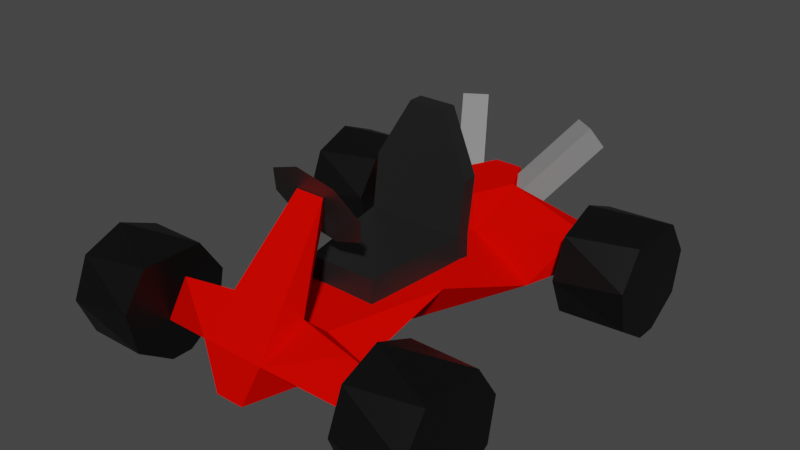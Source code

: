 # Source: kart_updated.blend  (saved by Blender 3.3.6; exported with 4.5.12 LTS)
import bpy
from mathutils import Matrix  # noqa: F401  (used for matrix-valued properties, if any)

bpy.ops.wm.read_factory_settings(use_empty=True)
scene = bpy.context.scene
scene.name = 'Scene'

# ---- collections
col_collection = bpy.data.collections.new('Collection'); scene.collection.children.link(col_collection)

# ---- materials (node trees are filled in below, after node groups)
mat_material_001 = bpy.data.materials.new('Material.001')
mat_material_001.use_transparent_shadow = False
mat_material_001.diffuse_color = (0.8, 0.001932, 0.0, 1.0)
mat_material_001.roughness = 1.0
mat_material_001.specular_intensity = 0.03401
mat_material = bpy.data.materials.new('Material')
mat_material.use_transparent_shadow = False
mat_material_004 = bpy.data.materials.new('Material.004')
mat_material_004.use_transparent_shadow = False
mat_material_002 = bpy.data.materials.new('Material.002')
mat_material_002.use_transparent_shadow = False
mat_material_003 = bpy.data.materials.new('Material.003')
mat_material_003.use_transparent_shadow = False

# ---- material node trees
mat_material.use_nodes = True; mat_material.node_tree.nodes.clear()
_N = mat_material.node_tree.nodes; _L = mat_material.node_tree.links
n0 = _N.new('ShaderNodeBsdfPrincipled'); n0.name = 'Principled BSDF'; n0.location = (10, 300)
n0.distribution = 'GGX'
n0.subsurface_method = 'RANDOM_WALK_SKIN'
n0.inputs[0].default_value = (0.0, 0.0, 0.0, 1.0)
n0.inputs[3].default_value = 1.45
n0.inputs[27].default_value = (0.0, 0.0, 0.0, 1.0)
n0.inputs[28].default_value = 1.0
n1 = _N.new('ShaderNodeOutputMaterial'); n1.name = 'Material Output'; n1.location = (300, 300)
_L.new(n0.outputs[0], n1.inputs[0])
n1.is_active_output = True
mat_material_004.use_nodes = True; mat_material_004.node_tree.nodes.clear()
_N = mat_material_004.node_tree.nodes; _L = mat_material_004.node_tree.links
n0 = _N.new('ShaderNodeBsdfPrincipled'); n0.name = 'Principled BSDF'; n0.location = (10, 300)
n0.distribution = 'GGX'
n0.subsurface_method = 'RANDOM_WALK_SKIN'
n0.inputs[0].default_value = (0.01222, 0.01222, 0.01222, 1.0)
n0.inputs[3].default_value = 1.45
n0.inputs[27].default_value = (0.0, 0.0, 0.0, 1.0)
n0.inputs[28].default_value = 1.0
n1 = _N.new('ShaderNodeOutputMaterial'); n1.name = 'Material Output'; n1.location = (300, 300)
_L.new(n0.outputs[0], n1.inputs[0])
n1.is_active_output = True
mat_material_002.use_nodes = True; mat_material_002.node_tree.nodes.clear()
_N = mat_material_002.node_tree.nodes; _L = mat_material_002.node_tree.links
n0 = _N.new('ShaderNodeBsdfPrincipled'); n0.name = 'Principled BSDF'; n0.location = (10, 300)
n0.distribution = 'GGX'
n0.subsurface_method = 'RANDOM_WALK_SKIN'
n0.inputs[0].default_value = (0.2266, 0.2266, 0.2266, 1.0)
n0.inputs[3].default_value = 1.45
n0.inputs[27].default_value = (0.0, 0.0, 0.0, 1.0)
n0.inputs[28].default_value = 1.0
n1 = _N.new('ShaderNodeOutputMaterial'); n1.name = 'Material Output'; n1.location = (300, 300)
_L.new(n0.outputs[0], n1.inputs[0])
n1.is_active_output = True
mat_material_003.use_nodes = True; mat_material_003.node_tree.nodes.clear()
_N = mat_material_003.node_tree.nodes; _L = mat_material_003.node_tree.links
n0 = _N.new('ShaderNodeBsdfPrincipled'); n0.name = 'Principled BSDF'; n0.location = (10, 300)
n0.distribution = 'GGX'
n0.subsurface_method = 'RANDOM_WALK_SKIN'
n0.inputs[0].default_value = (0.02038, 0.02038, 0.02038, 1.0)
n0.inputs[3].default_value = 1.45
n0.inputs[27].default_value = (0.0, 0.0, 0.0, 1.0)
n0.inputs[28].default_value = 1.0
n1 = _N.new('ShaderNodeOutputMaterial'); n1.name = 'Material Output'; n1.location = (300, 300)
_L.new(n0.outputs[0], n1.inputs[0])
n1.is_active_output = True

# ---- world
world_world = bpy.data.worlds.new('World'); scene.world = world_world
world_world.use_nodes = True; world_world.node_tree.nodes.clear()
_N = world_world.node_tree.nodes; _L = world_world.node_tree.links
n0 = _N.new('ShaderNodeOutputWorld'); n0.name = 'World Output'; n0.location = (300, 300)
n1 = _N.new('ShaderNodeBackground'); n1.name = 'Background'; n1.location = (10, 300)
n1.inputs[0].default_value = (0.05088, 0.05088, 0.05088, 1.0)
_L.new(n1.outputs[0], n0.inputs[0])
n0.is_active_output = True
world_world.color = (0.05088, 0.05088, 0.05088)
world_world.use_sun_shadow = False
world_world.sun_shadow_jitter_overblur = 0.0

# ---- meshes
me_cube_001 = bpy.data.meshes.new('Cube.001')
me_cube_001.from_pydata([(-0.6475, -0.8547, -0.144), (-0.4432, 0.583, -0.2022), (-0.6443, 0.7545, 0.1067), (-0.6443, 0.8132, -0.09795), (-0.6443, 0.9119, 0.0481), (-0.6475, -0.7324, -0.02974), (-0.5177, -0.8373, 0.132), (-0.08922, -1.061, -0.2022), (-0.08922, 0.5797, 0.2109), (-0.08922, 0.8098, -0.2022), (-0.08922, 1.016, 0.2109), (-0.08922, -0.7154, 0.02848), (-0.08922, -0.5176, 0.5923), (-0.1842, -1.027, 0.02848), (-0.1842, 0.5985, -0.2022), (-0.1842, 1.016, -0.08395), (-0.1842, 0.4802, 0.06798), (-0.1842, 0.8098, 0.2109), (-0.1842, -0.7403, -0.2022), (-0.1842, -0.759, 0.132), (-0.3063, -0.6622, -0.2022), (-0.1842, -0.6172, 0.001728), (-0.1842, -0.07494, -0.2022), (-0.3763, -0.02817, 0.02848), (0.6236, -0.8547, -0.144), (0.4193, 0.583, -0.2022), (-0.01195, -1.027, 0.02848), (-0.01195, 0.4802, 0.06798), (0.6205, 0.7545, 0.1067), (-0.01195, 0.5797, 0.2109), (0.6205, 0.8132, -0.09795), (-0.01195, 0.8098, -0.2022), (0.6205, 0.9119, 0.0481), (-0.01195, 1.016, -0.08395), (-0.01195, 1.016, 0.2109), (0.6236, -0.7324, -0.02974), (-0.01195, -0.7154, 0.02848), (-0.01195, -0.5176, 0.5923), (0.4938, -0.8373, 0.132), (-0.01195, -0.4392, 0.4395), (0.06532, -1.061, -0.2022), (0.06532, 0.5797, 0.2109), (0.06532, 0.8098, -0.2022), (0.06532, 1.016, 0.2109), (0.06532, -0.7154, 0.02848), (0.06532, -0.5176, 0.5923), (0.1603, -1.027, 0.02848), (0.1603, 0.5985, -0.2022), (0.1603, 1.016, -0.08395), (0.1603, 0.4802, 0.06798), (0.1603, 0.8098, 0.2109), (0.1603, -0.7403, -0.2022), (0.1603, -0.759, 0.132), (-0.01195, -0.6172, 0.001728), (0.2824, -0.6622, -0.2022), (0.1603, -0.6172, 0.001728), (0.1603, -0.07494, -0.2022), (0.3524, -0.02817, 0.02848)], [], [(0, 6, 5), (1, 16, 2), (1, 3, 14), (14, 15, 9), (22, 23, 1), (28, 32, 50), (4, 2, 17), (19, 39, 11), (48, 50, 32), (20, 21, 23), (55, 54, 57), (4, 15, 3), (19, 21, 5), (18, 13, 0), (6, 19, 5), (19, 13, 12), (46, 51, 24), (54, 24, 51), (38, 24, 35), (49, 25, 28), (30, 25, 47), (48, 47, 42), (17, 8, 29, 41, 50, 43, 34, 10), (57, 56, 25), (46, 26, 13, 7, 40), (39, 52, 44), (31, 9, 15, 33, 48, 42), (11, 36, 44, 55, 53, 21), (48, 32, 30), (55, 52, 35), (46, 52, 45), (23, 21, 53, 55, 57, 49, 27, 16), (35, 52, 38), (13, 26, 46, 45, 37, 12), (50, 49, 28), (29, 8, 16, 27, 49, 41), (20, 0, 5), (16, 17, 2), (17, 15, 4), (0, 13, 6), (1, 23, 16), (9, 31, 42, 47, 25, 56, 54, 51, 40, 7, 18, 20, 22, 1, 14), (1, 2, 3), (14, 3, 15), (22, 20, 23), (28, 30, 32), (4, 3, 2), (19, 12, 39), (48, 43, 50), (20, 5, 21), (55, 35, 54), (19, 11, 21), (18, 7, 13), (19, 6, 13), (46, 40, 51), (54, 35, 24), (38, 46, 24), (49, 57, 25), (30, 28, 25), (48, 30, 47), (57, 54, 56), (12, 37, 45, 39), (39, 45, 52), (55, 44, 52), (46, 38, 52), (36, 11, 39, 44), (50, 41, 49), (20, 18, 0), (16, 8, 17), (17, 10, 15), (10, 34, 43, 48, 33, 15)])
_uv = me_cube_001.uv_layers.new(name='UVMap')
_uv.uv.foreach_set('vector', [0.9196, 0.5996, 0.9196, 0.6982, 0.8797, 0.642, 0.9207, 0.8352, 0.7998, 0.8352, 0.8931, 0.6991, 0.3715, 0.5608, 0.4415, 0.6465, 0.2813, 0.566, 0.2813, 0.566, 0.2813, 0.7167, 0.2482, 0.6381, 0.779, 0.2282, 0.7022, 0.2131, 0.7824, 0.0, 0.7477, 0.4433, 0.7998, 0.4331, 0.7998, 0.5964, 0.7998, 0.8049, 0.7477, 0.7947, 0.7998, 0.6416, 0.8343, 0.5224, 0.8247, 0.679, 0.7998, 0.5073, 0.3652, 0.8769, 0.2524, 0.8769, 0.314, 0.7167, 0.7824, 0.4331, 0.7091, 0.4175, 0.7022, 0.2131, 0.4679, 0.4383, 0.5411, 0.4227, 0.4609, 0.6427, 0.8336, 0.2659, 0.7824, 0.4262, 0.7889, 0.2659, 0.0, 0.7638, 0.04655, 0.739, 0.1262, 0.8794, 0.2813, 0.1093, 0.2813, 0.02741, 0.4426, 0.07431, 0.05068, 0.8684, 0.0, 0.7638, 0.1262, 0.8794, 0.8343, 0.5224, 0.8797, 0.4331, 0.8797, 0.6991, 0.1613, 0.02741, 0.1613, 0.1093, 0.0, 0.07431, 0.1188, 0.1359, 0.0, 0.07431, 0.1613, 0.1093, 0.9022, 0.1665, 0.9022, 0.265, 0.8623, 0.2226, 0.7998, 0.941, 0.679, 0.941, 0.7065, 0.8049, 0.001102, 0.6465, 0.07115, 0.5608, 0.1613, 0.566, 0.1613, 0.7167, 0.1613, 0.566, 0.1944, 0.6381, 0.5411, 0.8021, 0.6023, 0.7409, 0.6271, 0.7512, 0.652, 0.7615, 0.652, 0.848, 0.594, 0.9014, 0.5692, 0.8912, 0.5443, 0.8809, 0.4609, 0.6427, 0.5377, 0.6276, 0.5411, 0.8558, 0.6611, 0.503, 0.6011, 0.503, 0.5411, 0.503, 0.5742, 0.4227, 0.628, 0.4227, 0.8072, 0.02002, 0.8168, 0.1767, 0.7824, 0.1918, 0.2213, 0.6381, 0.2482, 0.6381, 0.2813, 0.7167, 0.2213, 0.7167, 0.1613, 0.7167, 0.1944, 0.6381, 0.6628, 0.406, 0.6372, 0.4143, 0.6116, 0.4227, 0.5698, 0.4011, 0.6269, 0.3825, 0.6839, 0.364, 0.3652, 0.8769, 0.314, 0.7167, 0.3587, 0.7167, 0.1727, 0.8571, 0.1262, 0.8323, 0.2524, 0.7167, 0.8623, 0.2659, 0.8168, 0.1767, 0.8623, 0.0, 0.6839, 0.1481, 0.6839, 0.364, 0.6269, 0.3825, 0.5698, 0.4011, 0.4426, 0.2267, 0.4512, 0.03717, 0.5083, 0.01859, 0.5653, 0.0, 0.2524, 0.7167, 0.1262, 0.8323, 0.1769, 0.7277, 0.5411, 0.503, 0.6011, 0.503, 0.6611, 0.503, 0.628, 0.7409, 0.6011, 0.7409, 0.5742, 0.7409, 0.7998, 0.5964, 0.6839, 0.619, 0.7477, 0.4433, 0.05745, 0.9394, 0.05745, 0.9663, 0.0, 0.9994, 0.0, 0.9394, 1.49e-08, 0.8794, 0.05745, 0.9125, 0.3238, 0.1359, 0.4426, 0.07431, 0.4426, 0.124, 0.6839, 0.619, 0.7998, 0.6416, 0.7477, 0.7947, 0.8953, 0.4262, 0.7824, 0.4262, 0.8336, 0.2659, 0.9597, 0.4331, 0.9597, 0.5996, 0.8797, 0.5001, 0.7824, 0.0, 0.7022, 0.2131, 0.6839, 0.03553, 0.2482, 0.6381, 0.2213, 0.6381, 0.1944, 0.6381, 0.1613, 0.566, 0.07115, 0.5608, 0.1613, 0.3363, 0.1188, 0.1359, 0.1613, 0.1093, 0.1944, 0.0, 0.2482, 0.0, 0.2813, 0.1093, 0.3238, 0.1359, 0.2813, 0.3363, 0.3715, 0.5608, 0.2813, 0.566, 0.9784, 0.6991, 0.9784, 0.8184, 0.9255, 0.7666, 0.2813, 0.566, 0.4415, 0.6465, 0.2813, 0.7167, 0.779, 0.2282, 0.7824, 0.4331, 0.7022, 0.2131, 1.0, 0.009375, 0.947, 0.06113, 0.9423, 0.0, 0.9207, 0.8277, 0.9255, 0.7666, 0.9784, 0.8184, 0.8343, 0.5224, 0.8797, 0.6991, 0.8247, 0.679, 0.4253, 0.8419, 0.3652, 0.7567, 0.4253, 0.7167, 0.1262, 0.7448, 0.1262, 0.8794, 0.04655, 0.739, 0.1727, 0.8571, 0.2524, 0.7167, 0.2524, 0.8513, 0.0, 0.7638, 0.01804, 0.7167, 0.04655, 0.739, 0.9799, 0.8352, 0.9799, 0.9464, 0.9012, 0.9364, 0.8953, 0.3821, 0.9225, 0.2659, 0.9912, 0.3821, 0.2524, 0.8869, 0.331, 0.8769, 0.331, 0.9882, 0.1188, 0.1359, 0.0, 0.124, 0.0, 0.07431, 0.8623, 0.0995, 0.9423, 0.0, 0.9423, 0.1665, 0.4426, 0.8202, 0.4609, 0.6427, 0.5411, 0.8558, 0.947, 0.06113, 1.0, 0.009375, 1.0, 0.1287, 0.1613, 0.7167, 0.001102, 0.6465, 0.1613, 0.566, 0.4609, 0.6427, 0.5411, 0.4227, 0.5377, 0.6276, 0.1113, 0.9363, 0.08435, 0.9363, 0.05745, 0.9363, 0.08435, 0.8794, 0.8072, 0.02002, 0.8623, 0.0, 0.8168, 0.1767, 0.1727, 0.8571, 0.1442, 0.8794, 0.1262, 0.8323, 0.4426, 0.9719, 0.5113, 0.8558, 0.5385, 0.9719, 0.9686, 0.1343, 0.9949, 0.1287, 0.9949, 0.2574, 0.9423, 0.1399, 0.993, 0.5582, 0.9597, 0.4857, 0.993, 0.4331, 0.3238, 0.1359, 0.2813, 0.1093, 0.4426, 0.07431, 0.993, 0.6832, 0.9597, 0.6307, 0.993, 0.5582, 0.4253, 0.9671, 0.3652, 0.9272, 0.4253, 0.8419, 0.9012, 0.8682, 0.9012, 0.8951, 0.9012, 0.922, 0.7998, 0.9551, 0.7998, 0.8951, 0.7998, 0.8352])
me_cube_001.materials.append(mat_material_001)
me_cube_001.use_remesh_fix_poles = True
me_cube_001.use_remesh_preserve_attributes = False
me_cube_001.use_mirror_vertex_groups = False
me_cube_001.update()
me_cylinder = bpy.data.meshes.new('Cylinder')
me_cylinder.from_pydata([(-0.1909, -5.588e-08, 0.3202), (0.1909, 0.1672, 0.2695), (-0.1909, 0.2129, 0.232), (0.1909, 0.2952, 0.07791), (-0.1909, 0.301, 0.01918), (0.1909, 0.2503, -0.1481), (-0.1909, 0.2129, -0.1937), (0.1909, 0.05873, -0.2761), (-0.1909, -1.155e-07, -0.2818), (0.1909, -0.05873, -0.2761), (-0.1909, -0.2129, -0.1937), (0.1909, -0.2503, -0.1481), (-0.1909, -0.301, 0.01918), (0.1909, -0.2952, 0.07791), (-0.1909, -0.2129, 0.232), (0.1909, -0.1672, 0.2695)], [], [(0, 15, 1), (1, 3, 2), (3, 4, 2), (3, 5, 4), (5, 6, 4), (15, 13, 11, 9, 7, 5, 3, 1), (5, 7, 6), (7, 8, 6), (7, 9, 8), (8, 9, 10), (10, 9, 11), (10, 11, 12), (12, 11, 13), (12, 13, 14), (14, 13, 15), (0, 2, 4, 6, 8, 10, 12, 14), (0, 14, 15), (0, 1, 2)])
_uv = me_cylinder.uv_layers.new(name='UVMap')
_uv.uv.foreach_set('vector', [0.7094, 0.5365, 0.4196, 0.6637, 0.4152, 0.4284, 1.0, 0.3991, 1.0, 0.5637, 0.7094, 0.4383, 1.0, 0.5637, 0.7094, 0.6028, 0.7094, 0.4383, 1.0, 0.5637, 1.0, 0.6915, 0.7094, 0.6028, 1.0, 0.6915, 0.7094, 0.7077, 0.7094, 0.6028, 0.4152, 0.3319, 0.2694, 0.4237, 0.09742, 0.3915, 9.483e-08, 0.254, 0.0, 0.1697, 0.09742, 0.03225, 0.2694, 0.0, 0.4152, 0.09185, 0.002549, 0.7829, 0.0, 0.6455, 0.2922, 0.7561, 0.0, 0.6455, 0.2904, 0.6033, 0.2922, 0.7561, 0.0, 0.6455, 1.58e-08, 0.5612, 0.2904, 0.6033, 0.2904, 0.6033, 1.58e-08, 0.5612, 0.2922, 0.4506, 0.2922, 0.4506, 1.58e-08, 0.5612, 0.002549, 0.4237, 1.0, 1.0, 0.7094, 0.9609, 1.0, 0.8355, 1.0, 0.8355, 0.7094, 0.9609, 0.7094, 0.7963, 1.0, 0.8355, 0.7094, 0.7963, 1.0, 0.7077, 0.7094, 0.6987, 0.4152, 0.7807, 0.4196, 0.6637, 0.4152, 0.2822, 0.4152, 0.1169, 0.5392, 0.0, 0.7145, 0.0, 0.8385, 0.1169, 0.8385, 0.2822, 0.7145, 0.3991, 0.5392, 0.3991, 0.7094, 0.5365, 0.7094, 0.6987, 0.4196, 0.6637, 0.7094, 0.5365, 0.4152, 0.4284, 0.7037, 0.3991])
me_cylinder.materials.append(mat_material)
me_cylinder.use_remesh_fix_poles = True
me_cylinder.use_remesh_preserve_attributes = False
me_cylinder.use_mirror_vertex_groups = False
me_cylinder.update()
me_cylinder_001 = bpy.data.meshes.new('Cylinder.001')
me_cylinder_001.from_pydata([(-0.1909, 0.0, 0.3202), (0.1909, 0.1672, 0.2695), (-0.1909, 0.2129, 0.232), (0.1909, 0.2952, 0.07791), (-0.1909, 0.301, 0.01918), (0.1909, 0.2503, -0.1481), (-0.1909, 0.2129, -0.1937), (0.1909, 0.05873, -0.2761), (-0.1909, 0.0, -0.2818), (0.1909, -0.05873, -0.2761), (-0.1909, -0.2129, -0.1937), (0.1909, -0.2503, -0.1481), (-0.1909, -0.301, 0.01918), (0.1909, -0.2952, 0.07791), (-0.1909, -0.2129, 0.232), (0.1909, -0.1672, 0.2695)], [], [(0, 15, 1), (1, 3, 2), (3, 4, 2), (3, 5, 4), (5, 6, 4), (15, 13, 11, 9, 7, 5, 3, 1), (5, 7, 6), (7, 8, 6), (7, 9, 8), (8, 9, 10), (10, 9, 11), (10, 11, 12), (12, 11, 13), (12, 13, 14), (14, 13, 15), (0, 2, 4, 6, 8, 10, 12, 14), (0, 14, 15), (0, 1, 2)])
_uv = me_cylinder_001.uv_layers.new(name='UVMap')
_uv.uv.foreach_set('vector', [0.7094, 0.5365, 0.4196, 0.6637, 0.4152, 0.4284, 1.0, 0.3991, 1.0, 0.5637, 0.7094, 0.4383, 1.0, 0.5637, 0.7094, 0.6028, 0.7094, 0.4383, 1.0, 0.5637, 1.0, 0.6915, 0.7094, 0.6028, 1.0, 0.6915, 0.7094, 0.7077, 0.7094, 0.6028, 0.4152, 0.3319, 0.2694, 0.4237, 0.09742, 0.3915, 9.483e-08, 0.254, 0.0, 0.1697, 0.09742, 0.03225, 0.2694, 0.0, 0.4152, 0.09185, 0.002549, 0.7829, 0.0, 0.6455, 0.2922, 0.7561, 0.0, 0.6455, 0.2904, 0.6033, 0.2922, 0.7561, 0.0, 0.6455, 1.58e-08, 0.5612, 0.2904, 0.6033, 0.2904, 0.6033, 1.58e-08, 0.5612, 0.2922, 0.4506, 0.2922, 0.4506, 1.58e-08, 0.5612, 0.002549, 0.4237, 1.0, 1.0, 0.7094, 0.9609, 1.0, 0.8355, 1.0, 0.8355, 0.7094, 0.9609, 0.7094, 0.7963, 1.0, 0.8355, 0.7094, 0.7963, 1.0, 0.7077, 0.7094, 0.6987, 0.4152, 0.7807, 0.4196, 0.6637, 0.4152, 0.2822, 0.4152, 0.1169, 0.5392, 0.0, 0.7145, 0.0, 0.8385, 0.1169, 0.8385, 0.2822, 0.7145, 0.3991, 0.5392, 0.3991, 0.7094, 0.5365, 0.7094, 0.6987, 0.4196, 0.6637, 0.7094, 0.5365, 0.4152, 0.4284, 0.7037, 0.3991])
me_cylinder_001.materials.append(mat_material)
me_cylinder_001.use_remesh_fix_poles = True
me_cylinder_001.use_remesh_preserve_attributes = False
me_cylinder_001.use_mirror_vertex_groups = False
me_cylinder_001.update()
me_cylinder_002 = bpy.data.meshes.new('Cylinder.002')
me_cylinder_002.from_pydata([(-0.1909, 0.0, 0.3202), (0.1909, 0.1672, 0.2695), (-0.1909, 0.2129, 0.232), (0.1909, 0.2952, 0.07791), (-0.1909, 0.301, 0.01918), (0.1909, 0.2503, -0.1481), (-0.1909, 0.2129, -0.1937), (0.1909, 0.05873, -0.2761), (-0.1909, 0.0, -0.2818), (0.1909, -0.05873, -0.2761), (-0.1909, -0.2129, -0.1937), (0.1909, -0.2503, -0.1481), (-0.1909, -0.301, 0.01918), (0.1909, -0.2952, 0.07791), (-0.1909, -0.2129, 0.232), (0.1909, -0.1672, 0.2695)], [], [(0, 15, 1), (1, 3, 2), (3, 4, 2), (3, 5, 4), (5, 6, 4), (15, 13, 11, 9, 7, 5, 3, 1), (5, 7, 6), (7, 8, 6), (7, 9, 8), (8, 9, 10), (10, 9, 11), (10, 11, 12), (12, 11, 13), (12, 13, 14), (14, 13, 15), (0, 2, 4, 6, 8, 10, 12, 14), (0, 14, 15), (0, 1, 2)])
_uv = me_cylinder_002.uv_layers.new(name='UVMap')
_uv.uv.foreach_set('vector', [0.7094, 0.5365, 0.4196, 0.6637, 0.4152, 0.4284, 1.0, 0.3991, 1.0, 0.5637, 0.7094, 0.4383, 1.0, 0.5637, 0.7094, 0.6028, 0.7094, 0.4383, 1.0, 0.5637, 1.0, 0.6915, 0.7094, 0.6028, 1.0, 0.6915, 0.7094, 0.7077, 0.7094, 0.6028, 0.4152, 0.3319, 0.2694, 0.4237, 0.09742, 0.3915, 9.483e-08, 0.254, 0.0, 0.1697, 0.09742, 0.03225, 0.2694, 0.0, 0.4152, 0.09185, 0.002549, 0.7829, 0.0, 0.6455, 0.2922, 0.7561, 0.0, 0.6455, 0.2904, 0.6033, 0.2922, 0.7561, 0.0, 0.6455, 1.58e-08, 0.5612, 0.2904, 0.6033, 0.2904, 0.6033, 1.58e-08, 0.5612, 0.2922, 0.4506, 0.2922, 0.4506, 1.58e-08, 0.5612, 0.002549, 0.4237, 1.0, 1.0, 0.7094, 0.9609, 1.0, 0.8355, 1.0, 0.8355, 0.7094, 0.9609, 0.7094, 0.7963, 1.0, 0.8355, 0.7094, 0.7963, 1.0, 0.7077, 0.7094, 0.6987, 0.4152, 0.7807, 0.4196, 0.6637, 0.4152, 0.2822, 0.4152, 0.1169, 0.5392, 0.0, 0.7145, 0.0, 0.8385, 0.1169, 0.8385, 0.2822, 0.7145, 0.3991, 0.5392, 0.3991, 0.7094, 0.5365, 0.7094, 0.6987, 0.4196, 0.6637, 0.7094, 0.5365, 0.4152, 0.4284, 0.7037, 0.3991])
me_cylinder_002.materials.append(mat_material)
me_cylinder_002.use_remesh_fix_poles = True
me_cylinder_002.use_remesh_preserve_attributes = False
me_cylinder_002.use_mirror_vertex_groups = False
me_cylinder_002.update()
me_cylinder_003 = bpy.data.meshes.new('Cylinder.003')
me_cylinder_003.from_pydata([(-0.1909, -4.47e-08, 0.3202), (0.1909, 0.1672, 0.2695), (-0.1909, 0.2129, 0.232), (0.1909, 0.2952, 0.07791), (-0.1909, 0.301, 0.01918), (0.1909, 0.2503, -0.1481), (-0.1909, 0.2129, -0.1937), (0.1909, 0.05873, -0.2761), (-0.1909, -1.043e-07, -0.2818), (0.1909, -0.05873, -0.2761), (-0.1909, -0.2129, -0.1937), (0.1909, -0.2503, -0.1481), (-0.1909, -0.301, 0.01918), (0.1909, -0.2952, 0.07791), (-0.1909, -0.2129, 0.232), (0.1909, -0.1672, 0.2695)], [], [(0, 15, 1), (1, 3, 2), (3, 4, 2), (3, 5, 4), (5, 6, 4), (15, 13, 11, 9, 7, 5, 3, 1), (5, 7, 6), (7, 8, 6), (7, 9, 8), (8, 9, 10), (10, 9, 11), (10, 11, 12), (12, 11, 13), (12, 13, 14), (14, 13, 15), (0, 2, 4, 6, 8, 10, 12, 14), (0, 14, 15), (0, 1, 2)])
_uv = me_cylinder_003.uv_layers.new(name='UVMap')
_uv.uv.foreach_set('vector', [0.7094, 0.5365, 0.4196, 0.6637, 0.4152, 0.4284, 1.0, 0.3991, 1.0, 0.5637, 0.7094, 0.4383, 1.0, 0.5637, 0.7094, 0.6028, 0.7094, 0.4383, 1.0, 0.5637, 1.0, 0.6915, 0.7094, 0.6028, 1.0, 0.6915, 0.7094, 0.7077, 0.7094, 0.6028, 0.4152, 0.3319, 0.2694, 0.4237, 0.09742, 0.3915, 9.483e-08, 0.254, 0.0, 0.1697, 0.09742, 0.03225, 0.2694, 0.0, 0.4152, 0.09185, 0.002549, 0.7829, 0.0, 0.6455, 0.2922, 0.7561, 0.0, 0.6455, 0.2904, 0.6033, 0.2922, 0.7561, 0.0, 0.6455, 1.58e-08, 0.5612, 0.2904, 0.6033, 0.2904, 0.6033, 1.58e-08, 0.5612, 0.2922, 0.4506, 0.2922, 0.4506, 1.58e-08, 0.5612, 0.002549, 0.4237, 1.0, 1.0, 0.7094, 0.9609, 1.0, 0.8355, 1.0, 0.8355, 0.7094, 0.9609, 0.7094, 0.7963, 1.0, 0.8355, 0.7094, 0.7963, 1.0, 0.7077, 0.7094, 0.6987, 0.4152, 0.7807, 0.4196, 0.6637, 0.4152, 0.2822, 0.4152, 0.1169, 0.5392, 0.0, 0.7145, 0.0, 0.8385, 0.1169, 0.8385, 0.2822, 0.7145, 0.3991, 0.5392, 0.3991, 0.7094, 0.5365, 0.7094, 0.6987, 0.4196, 0.6637, 0.7094, 0.5365, 0.4152, 0.4284, 0.7037, 0.3991])
me_cylinder_003.materials.append(mat_material)
me_cylinder_003.use_remesh_fix_poles = True
me_cylinder_003.use_remesh_preserve_attributes = False
me_cylinder_003.use_mirror_vertex_groups = False
me_cylinder_003.update()
me_cube_002 = bpy.data.meshes.new('Cube.002')
me_cube_002.from_pydata([(0.1859, -0.4891, -0.288), (0.1859, -0.4891, -0.1557), (-0.1859, -0.4891, -0.288), (-0.1859, -0.4891, -0.1557), (0.2696, 0.05015, -0.2623), (0.2696, 0.05015, -0.1299), (-0.2696, 0.05015, -0.2623), (-0.2696, 0.05015, -0.1299), (-0.2696, 0.1286, -0.1299), (-0.2696, 0.1286, -0.2623), (0.2696, 0.1286, -0.2623), (0.2696, 0.1286, -0.1299), (-0.1011, 0.1379, 0.4594), (0.1011, 0.1379, 0.4594), (-0.1011, 0.2163, 0.4594), (0.1011, 0.2163, 0.4594), (-0.2696, 0.1725, 0.1547), (0.2696, 0.1725, 0.1547), (0.2696, 0.094, 0.1547), (-0.2696, 0.094, 0.1547)], [], [(0, 1, 3, 2), (2, 3, 7, 6), (5, 4, 10, 11), (4, 5, 1, 0), (2, 6, 4, 0), (7, 3, 1, 5), (9, 8, 11, 10), (4, 6, 9, 10), (17, 16, 14, 15), (6, 7, 8, 9), (12, 13, 15, 14), (19, 18, 13, 12), (16, 19, 12, 14), (18, 17, 15, 13), (5, 11, 17, 18), (8, 7, 19, 16), (7, 5, 18, 19), (11, 8, 16, 17)])
_uv = me_cube_002.uv_layers.new(name='UVMap')
_uv.uv.foreach_set('vector', [0.8999, 0.5324, 0.9732, 0.5324, 0.9732, 0.7716, 0.8999, 0.7716, 0.007973, 0.5324, 0.0, 0.4484, 0.2987, 0.399, 0.3067, 0.483, 0.6487, 0.1334, 0.6567, 0.04943, 0.7, 0.05518, 0.692, 0.1392, 0.6567, 0.04943, 0.6487, 0.1334, 0.35, 0.084, 0.358, 0.0, 0.3465, 0.9301, 0.3, 0.5829, 0.6, 0.5829, 0.5534, 0.9301, 1.0, 0.0, 0.9534, 0.3472, 0.7466, 0.3472, 0.7, 1.292e-08, 0.3, 0.5324, 0.3, 0.6172, 2.98e-08, 0.6172, 2.98e-08, 0.5324, 0.6, 0.5829, 0.3, 0.5829, 0.3, 0.5324, 0.6, 0.5324, 0.0, 0.8021, 0.3, 0.8021, 0.2062, 1.0, 0.09373, 1.0, 0.3067, 0.483, 0.2987, 0.399, 0.342, 0.3933, 0.35, 0.4773, 0.7437, 0.3472, 0.7437, 0.4773, 0.7, 0.4773, 0.7, 0.3472, 0.6, 0.7174, 0.8999, 0.7174, 0.8062, 0.9153, 0.6937, 0.9153, 0.3491, 0.2095, 0.3058, 0.2152, 0.3067, 0.00575, 0.35, 0.0, 0.6558, 0.3172, 0.6991, 0.323, 0.7, 0.5324, 0.6567, 0.5267, 0.6487, 0.1334, 0.692, 0.1392, 0.6991, 0.323, 0.6558, 0.3172, 0.342, 0.3933, 0.2987, 0.399, 0.3058, 0.2152, 0.3491, 0.2095, 0.6, 0.5324, 0.8999, 0.5324, 0.8999, 0.7174, 0.6, 0.7174, 2.98e-08, 0.6172, 0.3, 0.6172, 0.3, 0.8021, 0.0, 0.8021])
me_cube_002.materials.append(mat_material_004)
me_cube_002.use_remesh_fix_poles = True
me_cube_002.use_remesh_preserve_attributes = False
me_cube_002.use_mirror_vertex_groups = False
me_cube_002.update()
me_cube_003 = bpy.data.meshes.new('Cube.003')
me_cube_003.from_pydata([(-0.1268, -0.09024, -0.2179), (-0.07968, -0.1606, -0.1039), (-0.2455, -0.1683, -0.217), (-0.1983, -0.2386, -0.103), (-0.3405, 0.2386, 0.103), (-0.2934, 0.1683, 0.217), (-0.4592, 0.1606, 0.1039), (-0.412, 0.09024, 0.2179), (0.1268, -0.09024, -0.2179), (0.07968, -0.1606, -0.1039), (0.2455, -0.1683, -0.217), (0.1983, -0.2386, -0.103), (0.3405, 0.2386, 0.103), (0.2934, 0.1683, 0.217), (0.4592, 0.1606, 0.1039), (0.412, 0.09024, 0.2179)], [], [(0, 1, 3, 2), (2, 3, 7, 6), (6, 7, 5, 4), (4, 5, 1, 0), (2, 6, 4, 0), (7, 3, 1, 5), (8, 10, 11, 9), (10, 14, 15, 11), (14, 12, 13, 15), (12, 8, 9, 13), (10, 8, 12, 14), (15, 13, 9, 11)])
_uv = me_cube_003.uv_layers.new(name='UVMap')
_uv.uv.foreach_set('vector', [0.375, 0.0, 0.625, 0.0, 0.625, 0.25, 0.375, 0.25, 0.375, 0.25, 0.625, 0.25, 0.625, 0.5, 0.375, 0.5, 0.375, 0.5, 0.625, 0.5, 0.625, 0.75, 0.375, 0.75, 0.375, 0.75, 0.625, 0.75, 0.625, 1.0, 0.375, 1.0, 0.125, 0.5, 0.375, 0.5, 0.375, 0.75, 0.125, 0.75, 0.625, 0.5, 0.875, 0.5, 0.875, 0.75, 0.625, 0.75, 0.375, 0.0, 0.375, 0.25, 0.625, 0.25, 0.625, 0.0, 0.375, 0.25, 0.375, 0.5, 0.625, 0.5, 0.625, 0.25, 0.375, 0.5, 0.375, 0.75, 0.625, 0.75, 0.625, 0.5, 0.375, 0.75, 0.375, 1.0, 0.625, 1.0, 0.625, 0.75, 0.125, 0.5, 0.125, 0.75, 0.375, 0.75, 0.375, 0.5, 0.625, 0.5, 0.625, 0.75, 0.875, 0.75, 0.875, 0.5])
me_cube_003.materials.append(mat_material_002)
me_cube_003.use_remesh_fix_poles = True
me_cube_003.use_remesh_preserve_attributes = False
me_cube_003.use_mirror_vertex_groups = False
me_cube_003.update()
me_circle = bpy.data.meshes.new('Circle')
me_circle.from_pydata([(0.2542, -2.98e-08, -1.118e-08), (0.1798, -0.08207, 0.1599), (0.0, -0.1161, 0.2262), (-0.1798, -0.08207, 0.1599), (-0.2542, 0.0, -1.118e-08), (-0.1798, 0.08207, -0.1599), (0.0, 0.1161, -0.2262), (0.1798, 0.08207, -0.1599)], [], [(0, 7, 6, 5, 4, 3, 2, 1)])
_uv = me_circle.uv_layers.new(name='UVMap')
_uv.uv.foreach_set('vector', [0.5, 1.0, 0.8536, 0.8536, 1.0, 0.5, 0.8536, 0.1464, 0.5, 0.0, 0.1464, 0.1464, 0.0, 0.5, 0.1464, 0.8536])
me_circle.materials.append(mat_material_003)
me_circle.use_remesh_fix_poles = True
me_circle.use_remesh_preserve_attributes = False
me_circle.use_mirror_vertex_groups = False
me_circle.update()

# ---- objects
ob_body = bpy.data.objects.new('Body', me_cube_001)
ob_wheel_rr = bpy.data.objects.new('Wheel RR', me_cylinder)
ob_wheel_fr = bpy.data.objects.new('Wheel FR', me_cylinder_001)
ob_wheel_rl = bpy.data.objects.new('Wheel RL', me_cylinder_002)
ob_wheel_fl = bpy.data.objects.new('Wheel FL', me_cylinder_003)
ob_seat = bpy.data.objects.new('Seat', me_cube_002)
ob_pipes = bpy.data.objects.new('Pipes', me_cube_003)
ob_steering_wheel = bpy.data.objects.new('Steering Wheel', me_circle)

# ---- transforms, parenting, visibility, modifiers, constraints
ob_body.location = (0.01195, 1.382e-08, 0.07458)
ob_body.lineart.crease_threshold = 0.0
ob_wheel_rr.location = (-0.8204, 0.8059, -0.01134)
ob_wheel_rr.lineart.crease_threshold = 0.0
ob_wheel_fr.location = (-0.8204, -0.8059, -0.01134)
ob_wheel_fr.lineart.crease_threshold = 0.0
ob_wheel_rl.location = (0.8204, 0.8059, -0.01134)
ob_wheel_rl.lineart.crease_threshold = 0.0
ob_wheel_fl.location = (0.8204, -0.8059, -0.01134)
ob_wheel_fl.lineart.crease_threshold = 0.0
ob_seat.location = (1.49e-08, 0.1561, 0.377)
ob_seat.lineart.crease_threshold = 0.0
ob_pipes.location = (-1.192e-07, 1.053, 0.337)
ob_pipes.lineart.crease_threshold = 0.0
ob_steering_wheel.location = (0.0, -0.4766, 0.5924)
ob_steering_wheel.lineart.crease_threshold = 0.0

# ---- collection membership
col_collection.objects.link(ob_body)
col_collection.objects.link(ob_wheel_rr)
col_collection.objects.link(ob_wheel_fr)
col_collection.objects.link(ob_wheel_rl)
col_collection.objects.link(ob_wheel_fl)
col_collection.objects.link(ob_seat)
col_collection.objects.link(ob_pipes)
col_collection.objects.link(ob_steering_wheel)

# ---- scene / render settings (as saved in the file)
scene.frame_start = 1; scene.frame_end = 250; scene.frame_set(1)
scene.render.engine = 'BLENDER_EEVEE_NEXT'
scene.cycles.use_denoising = False
scene.cycles.samples = 128
scene.cycles.sampling_pattern = 'TABULATED_SOBOL'
scene.cycles.use_adaptive_sampling = False
scene.cycles.use_light_tree = False
scene.view_settings.view_transform = 'Filmic'
bpy.context.view_layer.update()

# ---- added for rendering (the .blend has no active camera and no usable light): camera, sun
cam_auto = bpy.data.cameras.new('AutoCamera')
cam_auto.lens = 50.0
cam_auto.sensor_width = 36.0
cam_auto.clip_end = 1000.0
ob_auto_camera = bpy.data.objects.new('AutoCamera', cam_auto)
scene.collection.objects.link(ob_auto_camera)
ob_auto_camera.location = (3.08548, -3.61015, 2.74003)
ob_auto_camera.rotation_euler = (1.09748, -7.21219e-08, 0.694738)
scene.camera = ob_auto_camera
light_auto_sun = bpy.data.lights.new('AutoSun', 'SUN')
light_auto_sun.energy = 3.0
light_auto_sun.angle = 0.0523599
ob_auto_sun = bpy.data.objects.new('AutoSun', light_auto_sun)
scene.collection.objects.link(ob_auto_sun)
ob_auto_sun.rotation_euler = (0.872665, 0.174533, 0.523599)
bpy.context.view_layer.update()
